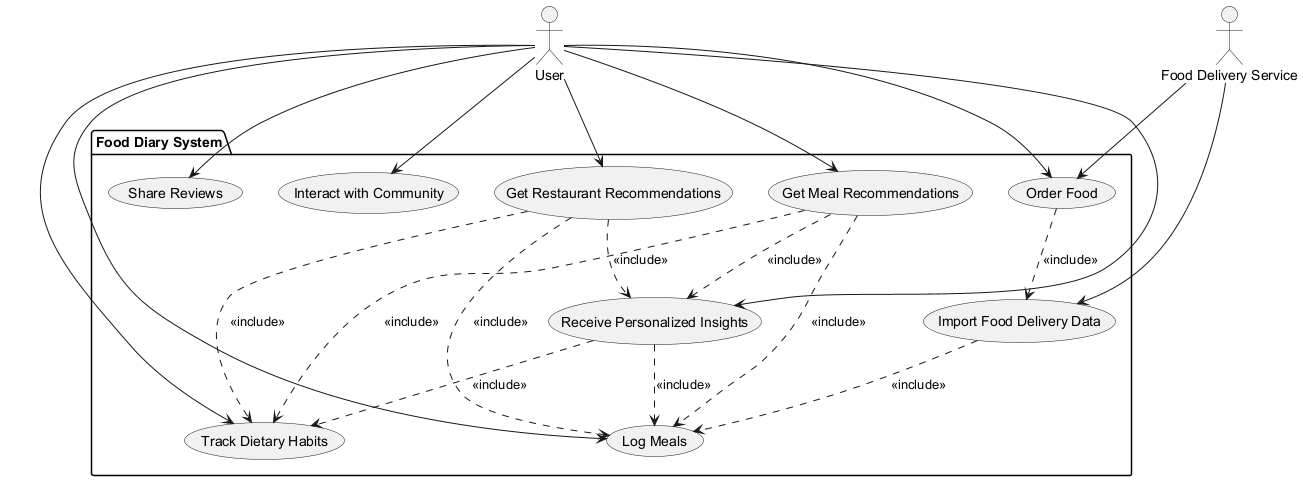

The diagram above was rendered by PlantUML. Its source (embedded in the PNG):
@startuml
' Define all actors first
actor "User" as User
actor "Food Delivery Service" as FoodDelivery

' Define system boundary using package
package "Food Diary System" {
  usecase "Log Meals" as UC_LogMeals
  usecase "Track Dietary Habits" as UC_TrackHabit
  usecase "Receive Personalized Insights" as UC_Insights
  usecase "Import Food Delivery Data" as UC_ImportData
  usecase "Get Meal Recommendations" as UC_Recommend
  usecase "Get Restaurant Recommendations" as UC_RecommendRest
  usecase "Share Reviews" as UC_ShareReviews
  usecase "Interact with Community" as UC_Community
  usecase "Order Food" as UC_OrderFood
}

' Define relationships
User --> UC_LogMeals
User --> UC_TrackHabit
User --> UC_Insights
User --> UC_Recommend
User --> UC_RecommendRest
User --> UC_ShareReviews
User --> UC_Community
User --> UC_OrderFood
UC_Insights ..> UC_LogMeals : <<include>>
UC_Insights ..> UC_TrackHabit : <<include>>
UC_Recommend ..> UC_LogMeals : <<include>>
UC_Recommend ..> UC_TrackHabit : <<include>>
UC_Recommend ..> UC_Insights : <<include>>
UC_RecommendRest ..> UC_LogMeals : <<include>>
UC_RecommendRest ..> UC_TrackHabit : <<include>>
UC_RecommendRest ..> UC_Insights : <<include>>
FoodDelivery --> UC_ImportData
UC_ImportData ..> UC_LogMeals : <<include>>
UC_OrderFood ..> UC_ImportData : <<include>>
FoodDelivery --> UC_OrderFood

' Add notes for non-functional requirements (none listed)
@enduml